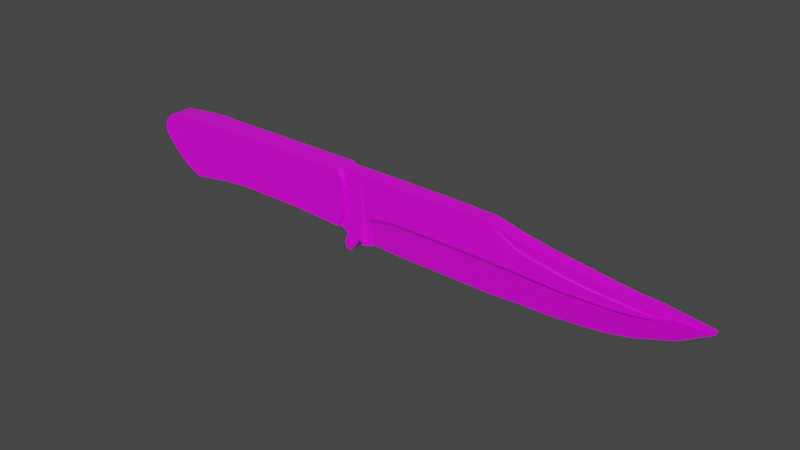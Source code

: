 # Source: throwing_knife.blend  (saved by Blender 2.83.18; exported with 4.5.12 LTS)
import bpy
from mathutils import Matrix  # noqa: F401  (used for matrix-valued properties, if any)

bpy.ops.wm.read_factory_settings(use_empty=True)
scene = bpy.context.scene
scene.name = 'Scene'

# ---- collections
col_collection = bpy.data.collections.new('Collection'); scene.collection.children.link(col_collection)

# ---- images (referenced by path relative to the original .blend; pixels are not part of the script)
import os
ASSET_DIR = os.environ.get("B2B_ASSET_DIR", "")  # directory of the original .blend (textures are referenced by path, not embedded)
HERE = os.path.dirname(os.path.abspath(__file__))  # packed textures are extracted next to this script under _unpacked/

def load_image(name, relpath, width, height, colorspace="sRGB"):
    """Load a texture the original file referenced (path relative to the .blend, or extracted next to this script)."""
    p = next((c for c in (os.path.join(HERE, relpath), os.path.join(ASSET_DIR, relpath)) if relpath and os.path.exists(c)), "")
    if p:
        img = bpy.data.images.load(p, check_existing=True)
        img.name = name
    else:  # same state as the original file: an image datablock whose file is absent (Cycles renders it pink)
        img = bpy.data.images.new(name, width, height)
        img.source = "FILE"
        img.filepath = "//" + (relpath or name)
    img.colorspace_settings.name = colorspace
    return img
img_material_base_color = load_image('Material Base Color', 'knife_texture.png', 1024, 1024, 'sRGB')

# ---- materials (node trees are filled in below, after node groups)
mat_material = bpy.data.materials.new('Material')
mat_material.alpha_threshold = 0.0
mat_material.use_transparent_shadow = False
mat_material.line_color = (0.0, 0.0, 0.0, 1.0)

# ---- material node trees
mat_material.use_nodes = True; mat_material.node_tree.nodes.clear()
_N = mat_material.node_tree.nodes; _L = mat_material.node_tree.links
n0 = _N.new('ShaderNodeOutputMaterial'); n0.name = 'Material Output'; n0.location = (300, 300)
n1 = _N.new('ShaderNodeBsdfPrincipled'); n1.name = 'Principled BSDF'; n1.location = (10, 300)
n1.distribution = 'GGX'
n1.subsurface_method = 'BURLEY'
n1.inputs[2].default_value = 0.4
n1.inputs[3].default_value = 1.45
n1.inputs[27].default_value = (0.0, 0.0, 0.0, 1.0)
n1.inputs[28].default_value = 1.0
n2 = _N.new('ShaderNodeTexImage'); n2.name = 'Image Texture'; n2.location = (-280, 275)
n2.image = img_material_base_color
_L.new(n1.outputs[0], n0.inputs[0])
_L.new(n2.outputs[0], n1.inputs[0])
n0.is_active_output = True

# ---- world
world_world = bpy.data.worlds.new('World'); scene.world = world_world
world_world.use_nodes = True; world_world.node_tree.nodes.clear()
_N = world_world.node_tree.nodes; _L = world_world.node_tree.links
n0 = _N.new('ShaderNodeOutputWorld'); n0.name = 'World Output'; n0.location = (300, 300)
n1 = _N.new('ShaderNodeBackground'); n1.name = 'Background'; n1.location = (10, 300)
n1.inputs[0].default_value = (0.05088, 0.05088, 0.05088, 1.0)
_L.new(n1.outputs[0], n0.inputs[0])
n0.is_active_output = True
world_world.color = (0.05088, 0.05088, 0.05088)
world_world.use_sun_shadow = False
world_world.sun_shadow_jitter_overblur = 0.0

# ---- meshes
me_cube_001 = bpy.data.meshes.new('Cube.001')
me_cube_001.from_pydata([(-0.08015, -0.09943, 0.2179), (-0.08015, -0.09943, -0.2179), (-0.08015, 0.3364, 0.2179), (-0.08015, 0.3364, -0.2179), (-0.08015, -0.1192, -0.4412), (-0.08015, 0.3364, -0.4412), (-0.08015, -0.15, -0.6435), (-0.08015, 0.3364, -0.6435), (-0.08015, -0.1676, -0.7643), (-0.08015, 0.3298, -0.7643), (-0.08015, -0.1676, -0.7841), (-0.08015, 0.3298, -0.7841), (-0.08015, -0.1148, -0.8874), (-0.08015, 0.3166, -0.8874), (-0.08015, -0.02689, -0.9973), (-0.08015, 0.3057, -0.9973), (-0.08015, 0.05223, -1.068), (-0.08015, 0.2947, -1.068), (-0.08015, 0.1226, -1.123), (-0.08015, 0.2331, -1.123), (-0.08015, 0.1581, -1.132), (-0.08015, 0.1976, -1.132), (-0.08015, -0.1013, 0.3498), (-0.08015, 0.3364, 0.3498), (-0.08015, -0.1068, 0.5091), (-0.08015, 0.3364, 0.5091), (-0.07968, -0.1251, 0.7839), (-0.07968, 0.3364, 0.7839), (-0.07968, -0.03039, 0.8266), (-0.07968, 0.2814, 0.8266), (-0.07968, 0.04296, 0.8434), (-0.07968, 0.2081, 0.8434), (0.0193, -0.1251, 0.7839), (0.0193, -0.09943, 0.2179), (0.0193, -0.09943, -0.2179), (0.0193, -0.1192, -0.4412), (0.0193, -0.15, -0.6435), (0.0193, -0.1676, -0.7643), (0.0193, -0.1676, -0.7841), (0.0193, -0.1148, -0.8874), (0.0193, -0.02689, -0.9973), (0.0193, 0.05223, -1.068), (0.0193, 0.1226, -1.123), (0.0193, -0.1013, 0.3498), (0.0193, -0.1068, 0.5091), (0.1166, -0.09943, 0.2179), (0.1166, -0.09943, -0.2179), (0.1166, 0.3364, 0.2179), (0.1166, 0.3364, -0.2179), (0.1166, -0.1192, -0.4412), (0.1166, 0.3364, -0.4412), (0.1166, -0.15, -0.6435), (0.1166, 0.3364, -0.6435), (0.1166, -0.1676, -0.7643), (0.1166, 0.3298, -0.7643), (0.1166, -0.1676, -0.7841), (0.1166, 0.3298, -0.7841), (0.1166, -0.1148, -0.8874), (0.1166, 0.3166, -0.8874), (0.1166, -0.02689, -0.9973), (0.1166, 0.3057, -0.9973), (0.1166, 0.05223, -1.068), (0.1166, 0.2947, -1.068), (0.1166, 0.1226, -1.123), (0.1166, 0.2331, -1.123), (0.1166, 0.1581, -1.132), (0.1166, 0.1976, -1.132), (0.1166, -0.1013, 0.3498), (0.1166, 0.3364, 0.3498), (0.1166, -0.1068, 0.5091), (0.1166, 0.3364, 0.5091), (0.1161, -0.1251, 0.7839), (0.1161, 0.3364, 0.7839), (0.1161, -0.03039, 0.8266), (0.1161, 0.2814, 0.8266), (0.1161, 0.04296, 0.8434), (0.1161, 0.2081, 0.8434), (0.01716, -0.1251, 0.7839), (0.01717, -0.09943, 0.2179), (0.01717, -0.09943, -0.2179), (0.01717, -0.1192, -0.4412), (0.01717, -0.15, -0.6435), (0.01717, -0.1676, -0.7643), (0.01717, -0.1676, -0.7841), (0.01717, -0.1148, -0.8874), (0.01717, -0.02689, -0.9973), (0.01717, 0.05223, -1.068), (0.01717, 0.1226, -1.123), (0.01717, -0.1013, 0.3498), (0.01717, -0.1068, 0.5091), (0.01823, 0.3364, 0.7839), (0.01823, 0.3364, -0.2179), (0.01823, 0.3364, 0.2179), (0.01823, 0.3364, -0.4412), (0.01823, 0.3364, -0.6435), (0.01823, 0.3298, -0.7643), (0.01823, 0.3298, -0.7841), (0.01823, 0.3166, -0.8874), (0.01823, 0.3057, -0.9973), (0.01823, 0.2947, -1.068), (0.01823, 0.2331, -1.123), (0.01823, 0.1976, -1.132), (0.01823, 0.1581, -1.132), (0.01823, 0.3364, 0.3498), (0.01823, 0.3364, 0.5091), (-0.07968, -0.1251, 0.7839), (-0.07968, 0.3364, 0.7839), (-0.04807, -0.1251, 0.7839), (-0.04807, 0.3364, 0.7839), (-0.04807, -0.1693, 0.8572), (-0.04807, -0.206, 0.9548), (-0.04807, 0.3364, 0.9548), (-0.04807, -0.1993, 0.9726), (-0.04807, 0.3364, 0.9726), (-0.04807, -0.203, 0.9881), (-0.04807, 0.3364, 0.9881), (-0.04807, -0.2258, 0.9933), (-0.04807, 0.3364, 0.9933), (0.00413, -0.2258, 1.123), (-0.04807, 0.3364, 1.123), (0.00413, -0.2373, 1.297), (-0.04807, 0.3364, 1.297), (0.00413, -0.2373, 1.675), (-0.04807, 0.3334, 1.675), (0.004131, -0.2434, 2.105), (-0.03973, 0.3273, 2.105), (0.004131, -0.2312, 2.342), (-0.03973, 0.2677, 2.342), (0.004131, -0.2312, 2.536), (-0.03973, 0.2326, 2.536), (0.004131, -0.222, 2.699), (-0.03973, 0.2067, 2.699), (0.004131, -0.2052, 2.881), (-0.03973, 0.1823, 2.881), (0.004131, -0.1869, 3.035), (-0.03973, 0.1578, 3.035), (0.004131, -0.1457, 3.226), (-0.03973, 0.1365, 3.226), (0.004131, -0.103, 3.349), (-0.03973, 0.1304, 3.349), (0.004131, -0.05107, 3.505), (-0.0242, 0.1197, 3.505), (0.004131, 0.08782, 3.742), (0.003537, 0.1075, 3.742), (-0.04807, -0.2242, 0.8366), (-0.04807, -0.2587, 0.9279), (-0.04807, -0.2604, 0.8293), (-0.04807, -0.2864, 0.9036), (-0.04807, -0.2871, 0.8349), (-0.04807, -0.3046, 0.8849), (-0.04807, -0.2994, 0.8425), (-0.04807, -0.3065, 0.8686), (-0.03046, -0.008915, 1.123), (-0.03046, 0.0156, 1.297), (-0.03046, 0.01425, 1.675), (-0.03046, 0.008148, 2.105), (-0.03046, 0.006756, 2.342), (-0.03046, -0.002358, 2.536), (-0.03046, -0.004434, 2.699), (-0.03046, 0.00161, 2.881), (-0.03046, 0.01063, 3.035), (-0.03046, 0.02849, 3.226), (-0.03046, 0.05182, 3.349), (-0.03046, 0.1026, 3.505), (0.00413, -0.2258, 1.067), (-0.04807, 0.3364, 1.067), (-0.03046, -0.02708, 1.067), (-0.03046, -0.2258, 1.039), (-0.04807, 0.3364, 1.039), (-0.03046, -0.07001, 1.039), (-0.04807, 0.02946, 1.123), (-0.04807, 0.05125, 1.297), (-0.04807, 0.04971, 1.675), (-0.04807, 0.04361, 2.105), (-0.04807, 0.03575, 2.342), (-0.04807, 0.02375, 2.536), (-0.04807, 0.01902, 2.699), (-0.04807, 0.02168, 2.881), (-0.04807, 0.02698, 3.035), (-0.04807, 0.04049, 3.226), (-0.0421, 0.06055, 3.349), (-0.03046, 0.1045, 3.505), (-0.04807, 0.01331, 1.067), (-0.04807, -0.02485, 1.039), (-0.04807, 0.02946, 1.123), (-0.04807, 0.05125, 1.297), (-0.04807, 0.04971, 1.675), (-0.04807, 0.04361, 2.105), (-0.04807, 0.03575, 2.342), (-0.04807, 0.02375, 2.536), (-0.04807, 0.01902, 2.699), (-0.04807, 0.02168, 2.881), (-0.04807, 0.02698, 3.035), (-0.04807, 0.04049, 3.226), (-0.0421, 0.06055, 3.349), (-0.03046, 0.1045, 3.505), (-0.04807, 0.01331, 1.067), (-0.04807, -0.02485, 1.039), (0.0193, -0.1251, 0.7839), (0.0193, -0.1693, 0.8572), (0.0193, -0.206, 0.9548), (0.0193, -0.1993, 0.9726), (0.0193, -0.203, 0.9881), (0.0193, -0.2258, 0.9933), (0.01873, -0.2258, 1.123), (0.01873, -0.2373, 1.297), (0.01873, -0.2373, 1.675), (0.01873, -0.2434, 2.105), (0.01873, -0.2312, 2.342), (0.01873, -0.2312, 2.536), (0.01873, -0.222, 2.699), (0.01873, -0.2052, 2.881), (0.01873, -0.1869, 3.035), (0.01873, -0.1457, 3.226), (0.01873, -0.103, 3.349), (0.01873, -0.05107, 3.505), (0.01917, 0.1197, 3.505), (0.01873, 0.08782, 3.742), (0.01873, 0.1075, 3.742), (0.0193, -0.2242, 0.8366), (0.01873, -0.2258, 1.067), (0.01873, -0.2258, 1.039), (0.01872, 0.3273, 2.105), (0.01872, 0.2677, 2.342), (0.01872, 0.2326, 2.536), (0.01872, 0.2067, 2.699), (0.01872, 0.1823, 2.881), (0.01872, 0.1578, 3.035), (0.01872, 0.1365, 3.226), (0.01872, 0.1304, 3.349), (-0.03973, 0.2115, 2.342), (-0.03973, 0.1696, 2.536), (-0.03973, 0.139, 2.699), (-0.03973, 0.1152, 2.881), (-0.03973, 0.1033, 3.035), (-0.03973, 0.09039, 3.226), (-0.03973, 0.08665, 3.349), (-0.0242, 0.1142, 3.505), (-0.04807, 0.192, 2.342), (-0.04807, 0.1534, 2.536), (-0.04807, 0.1257, 2.699), (-0.04807, 0.1048, 2.881), (-0.04807, 0.09486, 3.035), (-0.04807, 0.08485, 3.226), (-0.0421, 0.08375, 3.349), (-0.03046, 0.1131, 3.505), (0.1161, -0.1251, 0.7839), (0.1161, 0.3364, 0.7839), (0.08454, -0.1251, 0.7839), (0.08454, 0.3364, 0.7839), (0.08454, -0.1693, 0.8572), (0.08454, -0.206, 0.9548), (0.08454, 0.3364, 0.9548), (0.08454, -0.1993, 0.9726), (0.08454, 0.3364, 0.9726), (0.08454, -0.203, 0.9881), (0.08454, 0.3364, 0.9881), (0.08454, -0.2258, 0.9933), (0.08454, 0.3364, 0.9933), (0.03233, -0.2258, 1.123), (0.08454, 0.3364, 1.123), (0.03233, -0.2373, 1.297), (0.08454, 0.3364, 1.297), (0.03233, -0.2373, 1.675), (0.08454, 0.3334, 1.675), (0.03233, -0.2434, 2.105), (0.07619, 0.3273, 2.105), (0.03233, -0.2312, 2.342), (0.07619, 0.2677, 2.342), (0.03233, -0.2312, 2.536), (0.07619, 0.2326, 2.536), (0.03233, -0.222, 2.699), (0.07619, 0.2067, 2.699), (0.03233, -0.2052, 2.881), (0.07619, 0.1823, 2.881), (0.03233, -0.1869, 3.035), (0.07619, 0.1578, 3.035), (0.03233, -0.1457, 3.226), (0.07619, 0.1365, 3.226), (0.03233, -0.103, 3.349), (0.07619, 0.1304, 3.349), (0.03233, -0.05107, 3.505), (0.06066, 0.1197, 3.505), (0.03233, 0.08782, 3.742), (0.03292, 0.1075, 3.742), (0.08454, -0.2242, 0.8366), (0.08454, -0.2587, 0.9279), (0.08454, -0.2604, 0.8293), (0.08454, -0.2864, 0.9036), (0.08454, -0.2871, 0.8349), (0.08454, -0.3046, 0.8849), (0.08454, -0.2994, 0.8425), (0.08454, -0.3065, 0.8686), (0.06692, -0.008915, 1.123), (0.06692, 0.0156, 1.297), (0.06692, 0.01425, 1.675), (0.06692, 0.008148, 2.105), (0.06692, 0.006756, 2.342), (0.06692, -0.002358, 2.536), (0.06692, -0.004434, 2.699), (0.06692, 0.00161, 2.881), (0.06692, 0.01063, 3.035), (0.06692, 0.02849, 3.226), (0.06692, 0.05182, 3.349), (0.06692, 0.1026, 3.505), (0.03233, -0.2258, 1.067), (0.08454, 0.3364, 1.067), (0.06692, -0.02708, 1.067), (0.06692, -0.2258, 1.039), (0.08454, 0.3364, 1.039), (0.06692, -0.07001, 1.039), (0.08454, 0.02946, 1.123), (0.08454, 0.05125, 1.297), (0.08454, 0.04971, 1.675), (0.08454, 0.04361, 2.105), (0.08454, 0.03575, 2.342), (0.08454, 0.02375, 2.536), (0.08454, 0.01902, 2.699), (0.08454, 0.02168, 2.881), (0.08454, 0.02698, 3.035), (0.08454, 0.04049, 3.226), (0.07856, 0.06055, 3.349), (0.06692, 0.1045, 3.505), (0.08454, 0.01331, 1.067), (0.08454, -0.02485, 1.039), (0.08454, 0.02946, 1.123), (0.08454, 0.05125, 1.297), (0.08454, 0.04971, 1.675), (0.08454, 0.04361, 2.105), (0.08454, 0.03575, 2.342), (0.08454, 0.02375, 2.536), (0.08454, 0.01902, 2.699), (0.08454, 0.02168, 2.881), (0.08454, 0.02698, 3.035), (0.08454, 0.04049, 3.226), (0.07856, 0.06055, 3.349), (0.06692, 0.1045, 3.505), (0.08454, 0.01331, 1.067), (0.08454, -0.02485, 1.039), (0.01716, -0.1251, 0.7839), (0.01716, -0.1693, 0.8572), (0.01716, -0.206, 0.9548), (0.01716, -0.1993, 0.9726), (0.01716, -0.203, 0.9881), (0.01716, -0.2258, 0.9933), (0.01773, -0.2258, 1.123), (0.01773, -0.2373, 1.297), (0.01773, -0.2373, 1.675), (0.01773, -0.2434, 2.105), (0.01773, -0.2312, 2.342), (0.01773, -0.2312, 2.536), (0.01773, -0.222, 2.699), (0.01773, -0.2052, 2.881), (0.01773, -0.1869, 3.035), (0.01773, -0.1457, 3.226), (0.01773, -0.103, 3.349), (0.01773, -0.05107, 3.505), (0.0173, 0.1197, 3.505), (0.01773, 0.08782, 3.742), (0.01773, 0.1075, 3.742), (0.01716, -0.2242, 0.8366), (0.01773, -0.2258, 1.067), (0.01773, -0.2258, 1.039), (0.01823, 0.3364, 0.7839), (0.01823, 0.3364, 0.9548), (0.01823, 0.3364, 0.9726), (0.01823, 0.3364, 0.9881), (0.01823, 0.3364, 0.9933), (0.01823, 0.3364, 1.123), (0.01823, 0.3364, 1.297), (0.01823, 0.3334, 1.675), (0.01774, 0.3273, 2.105), (0.01774, 0.2677, 2.342), (0.01774, 0.2326, 2.536), (0.01774, 0.2067, 2.699), (0.01774, 0.1823, 2.881), (0.01774, 0.1578, 3.035), (0.01774, 0.1365, 3.226), (0.01774, 0.1304, 3.349), (0.01823, -0.2587, 0.9279), (0.01823, -0.2604, 0.8293), (0.01823, -0.2864, 0.9036), (0.01823, -0.2871, 0.8349), (0.01823, -0.3046, 0.8849), (0.01823, -0.2994, 0.8425), (0.01823, -0.3065, 0.8686), (0.01823, 0.3364, 1.067), (0.01823, 0.3364, 1.039), (0.07619, 0.2115, 2.342), (0.07619, 0.1696, 2.536), (0.07619, 0.139, 2.699), (0.07619, 0.1152, 2.881), (0.07619, 0.1033, 3.035), (0.07619, 0.09039, 3.226), (0.07619, 0.08665, 3.349), (0.06066, 0.1142, 3.505), (0.08454, 0.192, 2.342), (0.08454, 0.1534, 2.536), (0.08454, 0.1257, 2.699), (0.08454, 0.1048, 2.881), (0.08454, 0.09486, 3.035), (0.08454, 0.08485, 3.226), (0.07856, 0.08375, 3.349), (0.06692, 0.1131, 3.505)], [], [(92, 2, 23, 103), (1, 0, 2, 3), (34, 33, 0, 1), (34, 1, 4, 35), (1, 3, 5, 4), (6, 7, 9, 8), (4, 5, 7, 6), (35, 4, 6, 36), (37, 8, 10, 38), (36, 6, 8, 37), (10, 11, 13, 12), (8, 9, 11, 10), (12, 13, 15, 14), (38, 10, 12, 39), (40, 14, 16, 41), (39, 12, 14, 40), (16, 17, 19, 18), (14, 15, 17, 16), (41, 16, 18, 42), (101, 102, 20, 21), (42, 18, 20, 102), (18, 19, 21, 20), (103, 23, 25, 104), (2, 0, 22, 23), (23, 22, 24, 25), (25, 24, 26, 27), (25, 27, 90, 104), (44, 32, 26, 24), (22, 43, 44, 24), (0, 33, 43, 22), (17, 99, 100, 19), (19, 100, 101, 21), (15, 98, 99, 17), (13, 97, 98, 15), (11, 96, 97, 13), (9, 95, 96, 11), (7, 94, 95, 9), (5, 93, 94, 7), (3, 91, 93, 5), (3, 2, 92, 91), (28, 30, 31, 29, 27, 26), (92, 103, 68, 47), (46, 48, 47, 45), (79, 46, 45, 78), (79, 80, 49, 46), (46, 49, 50, 48), (51, 53, 54, 52), (49, 51, 52, 50), (80, 81, 51, 49), (82, 83, 55, 53), (81, 82, 53, 51), (55, 57, 58, 56), (53, 55, 56, 54), (57, 59, 60, 58), (83, 84, 57, 55), (85, 86, 61, 59), (84, 85, 59, 57), (61, 63, 64, 62), (59, 61, 62, 60), (86, 87, 63, 61), (101, 66, 65, 102), (87, 102, 65, 63), (63, 65, 66, 64), (103, 104, 70, 68), (47, 68, 67, 45), (68, 70, 69, 67), (70, 72, 71, 69), (70, 104, 90, 72), (89, 69, 71, 77), (67, 69, 89, 88), (45, 67, 88, 78), (62, 64, 100, 99), (64, 66, 101, 100), (60, 62, 99, 98), (58, 60, 98, 97), (56, 58, 97, 96), (54, 56, 96, 95), (52, 54, 95, 94), (50, 52, 94, 93), (48, 50, 93, 91), (48, 91, 92, 47), (73, 71, 72, 74, 76, 75), (26, 71, 73, 28), (30, 28, 73, 75), (31, 30, 75, 76), (31, 76, 74, 29), (29, 74, 72, 27), (110, 112, 113, 111), (112, 114, 115, 113), (114, 116, 117, 115), (196, 184, 119, 165), (184, 185, 121, 119), (185, 186, 123, 121), (230, 231, 129, 127), (231, 232, 131, 129), (232, 233, 133, 131), (233, 234, 135, 133), (234, 235, 137, 135), (235, 236, 139, 137), (236, 237, 141, 139), (216, 141, 143, 218), (145, 144, 146, 147), (200, 110, 145, 379), (110, 109, 144, 145), (147, 146, 148, 149), (379, 145, 147, 381), (381, 147, 149, 383), (383, 149, 151, 385), (149, 148, 150, 151), (140, 142, 143, 141, 237, 245, 195, 181, 163), (138, 140, 163, 162), (136, 138, 162, 161), (134, 136, 161, 160), (132, 134, 160, 159), (130, 132, 159, 158), (128, 130, 158, 157), (126, 128, 157, 156), (124, 126, 156, 155), (122, 124, 155, 154), (120, 122, 154, 153), (118, 120, 153, 152), (164, 118, 152, 166), (167, 164, 166, 169), (186, 187, 125, 123), (116, 167, 169, 183, 197, 168, 117), (215, 217, 142, 140), (169, 166, 182, 183), (162, 163, 181, 180), (161, 162, 180, 179), (160, 161, 179, 178), (159, 160, 178, 177), (158, 159, 177, 176), (157, 158, 176, 175), (156, 157, 175, 174), (155, 156, 174, 173), (154, 155, 173, 172), (153, 154, 172, 171), (152, 153, 171, 170), (166, 152, 170, 182), (183, 182, 196, 197), (180, 181, 195, 194), (179, 180, 194, 193), (178, 179, 193, 192), (177, 178, 192, 191), (176, 177, 191, 190), (175, 176, 190, 189), (174, 175, 189, 188), (173, 174, 188, 187), (172, 173, 187, 186), (171, 172, 186, 185), (170, 171, 185, 184), (182, 170, 184, 196), (117, 168, 387, 367), (116, 203, 221, 167), (167, 221, 220, 164), (168, 165, 386, 387), (148, 382, 384, 150), (150, 384, 385, 151), (146, 380, 382, 148), (144, 219, 380, 146), (109, 199, 219, 144), (142, 217, 218, 143), (139, 141, 216, 229), (138, 214, 215, 140), (136, 213, 214, 138), (137, 139, 229, 228), (135, 137, 228, 227), (134, 212, 213, 136), (133, 135, 227, 226), (132, 211, 212, 134), (130, 210, 211, 132), (131, 133, 226, 225), (129, 131, 225, 224), (128, 209, 210, 130), (126, 208, 209, 128), (127, 129, 224, 223), (124, 207, 208, 126), (125, 127, 223, 222), (123, 125, 222, 370), (122, 206, 207, 124), (120, 205, 206, 122), (121, 123, 370, 369), (119, 121, 369, 368), (118, 204, 205, 120), (165, 119, 368, 386), (164, 220, 204, 118), (114, 202, 203, 116), (115, 117, 367, 366), (113, 115, 366, 365), (112, 201, 202, 114), (111, 113, 365, 364), (110, 200, 201, 112), (107, 198, 199, 109), (244, 245, 237, 236), (243, 244, 236, 235), (242, 243, 235, 234), (241, 242, 234, 233), (240, 241, 233, 232), (239, 240, 232, 231), (238, 239, 231, 230), (197, 196, 165, 168), (187, 188, 238, 230, 127, 125), (188, 189, 239, 238), (189, 190, 240, 239), (190, 191, 241, 240), (191, 192, 242, 241), (192, 193, 243, 242), (193, 194, 244, 243), (194, 195, 245, 244), (125, 230, 238), (251, 252, 254, 253), (253, 254, 256, 255), (255, 256, 258, 257), (337, 306, 260, 325), (325, 260, 262, 326), (326, 262, 264, 327), (388, 268, 270, 389), (389, 270, 272, 390), (390, 272, 274, 391), (391, 274, 276, 392), (392, 276, 278, 393), (393, 278, 280, 394), (394, 280, 282, 395), (357, 359, 284, 282), (286, 288, 287, 285), (341, 379, 286, 251), (251, 286, 285, 250), (288, 290, 289, 287), (379, 381, 288, 286), (381, 383, 290, 288), (383, 385, 292, 290), (290, 292, 291, 289), (281, 304, 322, 336, 403, 395, 282, 284, 283), (279, 303, 304, 281), (277, 302, 303, 279), (275, 301, 302, 277), (273, 300, 301, 275), (271, 299, 300, 273), (269, 298, 299, 271), (267, 297, 298, 269), (265, 296, 297, 267), (263, 295, 296, 265), (261, 294, 295, 263), (259, 293, 294, 261), (305, 307, 293, 259), (308, 310, 307, 305), (327, 264, 266, 328), (257, 258, 309, 338, 324, 310, 308), (356, 281, 283, 358), (310, 324, 323, 307), (303, 321, 322, 304), (302, 320, 321, 303), (301, 319, 320, 302), (300, 318, 319, 301), (299, 317, 318, 300), (298, 316, 317, 299), (297, 315, 316, 298), (296, 314, 315, 297), (295, 313, 314, 296), (294, 312, 313, 295), (293, 311, 312, 294), (307, 323, 311, 293), (324, 338, 337, 323), (321, 335, 336, 322), (320, 334, 335, 321), (319, 333, 334, 320), (318, 332, 333, 319), (317, 331, 332, 318), (316, 330, 331, 317), (315, 329, 330, 316), (314, 328, 329, 315), (313, 327, 328, 314), (312, 326, 327, 313), (311, 325, 326, 312), (323, 337, 325, 311), (258, 367, 387, 309), (257, 308, 362, 344), (308, 305, 361, 362), (309, 387, 386, 306), (289, 291, 384, 382), (291, 292, 385, 384), (287, 289, 382, 380), (285, 287, 380, 360), (250, 285, 360, 340), (283, 284, 359, 358), (280, 378, 357, 282), (279, 281, 356, 355), (277, 279, 355, 354), (278, 377, 378, 280), (276, 376, 377, 278), (275, 277, 354, 353), (274, 375, 376, 276), (273, 275, 353, 352), (271, 273, 352, 351), (272, 374, 375, 274), (270, 373, 374, 272), (269, 271, 351, 350), (267, 269, 350, 349), (268, 372, 373, 270), (265, 267, 349, 348), (266, 371, 372, 268), (264, 370, 371, 266), (263, 265, 348, 347), (261, 263, 347, 346), (262, 369, 370, 264), (260, 368, 369, 262), (259, 261, 346, 345), (306, 386, 368, 260), (305, 259, 345, 361), (255, 257, 344, 343), (256, 366, 367, 258), (254, 365, 366, 256), (253, 255, 343, 342), (252, 364, 365, 254), (251, 253, 342, 341), (248, 250, 340, 339), (402, 394, 395, 403), (401, 393, 394, 402), (400, 392, 393, 401), (399, 391, 392, 400), (398, 390, 391, 399), (397, 389, 390, 398), (396, 388, 389, 397), (338, 309, 306, 337), (328, 266, 268, 388, 396, 329), (329, 396, 397, 330), (330, 397, 398, 331), (331, 398, 399, 332), (332, 399, 400, 333), (333, 400, 401, 334), (334, 401, 402, 335), (335, 402, 403, 336), (266, 396, 388), (252, 249, 363, 364), (363, 108, 111, 364), (109, 110, 111, 108, 107), (249, 252, 251, 250, 248), (106, 108, 247), (247, 108, 249), (105, 246, 107), (339, 248, 246)])
_uv = me_cube_001.uv_layers.new(name='UVMap')
_uv.uv.foreach_set('vector', [0.05356, 0.139, 9.281e-05, 0.139, 9.281e-05, 0.1066, 0.05356, 0.1066, 0.217, 0.2625, 0.2199, 0.1556, 0.113, 0.1526, 0.1101, 0.2595, 0.05414, 0.7539, 0.05414, 0.8609, 9.289e-05, 0.8609, 9.292e-05, 0.7539, 0.05414, 0.7539, 9.292e-05, 0.7539, 9.292e-05, 0.6989, 0.05414, 0.6989, 0.217, 0.2625, 0.1101, 0.2595, 0.1086, 0.3143, 0.2203, 0.3174, 0.2265, 0.3672, 0.1072, 0.3639, 0.108, 0.3936, 0.23, 0.397, 0.2203, 0.3174, 0.1086, 0.3143, 0.1072, 0.3639, 0.2265, 0.3672, 0.05414, 0.6989, 9.292e-05, 0.6989, 9.29e-05, 0.6487, 0.05414, 0.6487, 0.05414, 0.6187, 9.289e-05, 0.6187, 9.289e-05, 0.6139, 0.05414, 0.6139, 0.05414, 0.6487, 9.29e-05, 0.6487, 9.289e-05, 0.6187, 0.05414, 0.6187, 0.2299, 0.4018, 0.1079, 0.3985, 0.1104, 0.4239, 0.2163, 0.4268, 0.23, 0.397, 0.108, 0.3936, 0.1079, 0.3985, 0.2299, 0.4018, 0.2163, 0.4268, 0.1104, 0.4239, 0.1124, 0.4509, 0.194, 0.4532, 0.05414, 0.6139, 9.289e-05, 0.6139, 9.288e-05, 0.5854, 0.05414, 0.5854, 0.05414, 0.5509, 9.287e-05, 0.5509, 9.286e-05, 0.5249, 0.05414, 0.5249, 0.05414, 0.5854, 9.288e-05, 0.5854, 9.287e-05, 0.5509, 0.05414, 0.5509, 0.1741, 0.4699, 0.1146, 0.4682, 0.1293, 0.4821, 0.1564, 0.4829, 0.194, 0.4532, 0.1124, 0.4509, 0.1146, 0.4682, 0.1741, 0.4699, 0.05414, 0.5249, 9.286e-05, 0.5249, 9.286e-05, 0.503, 0.05414, 0.503, 0.05356, 0.4843, 0.05356, 0.494, 9.286e-05, 0.494, 9.285e-05, 0.4843, 0.05414, 0.503, 9.286e-05, 0.503, 9.286e-05, 0.494, 0.05356, 0.494, 0.1564, 0.4829, 0.1293, 0.4821, 0.138, 0.4848, 0.1477, 0.4851, 0.05356, 0.1066, 9.281e-05, 0.1066, 9.281e-05, 0.06751, 0.05356, 0.06751, 0.113, 0.1526, 0.2199, 0.1556, 0.2213, 0.1232, 0.1139, 0.1203, 0.1139, 0.1203, 0.2213, 0.1232, 0.2237, 0.0842, 0.115, 0.08122, 0.115, 0.08122, 0.2237, 0.0842, 0.23, 0.01694, 0.1168, 0.01383, 9.281e-05, 0.06751, 0.000345, 9.287e-05, 0.05356, 9.281e-05, 0.05356, 0.06751, 0.05414, 0.9323, 0.05415, 0.9999, 0.0003451, 0.9999, 9.287e-05, 0.9323, 9.288e-05, 0.8932, 0.05414, 0.8932, 0.05414, 0.9323, 9.287e-05, 0.9323, 9.289e-05, 0.8609, 0.05414, 0.8609, 0.05414, 0.8932, 9.288e-05, 0.8932, 9.285e-05, 0.455, 0.05356, 0.455, 0.05356, 0.4752, 9.285e-05, 0.4752, 9.285e-05, 0.4752, 0.05356, 0.4752, 0.05356, 0.4843, 9.285e-05, 0.4843, 9.284e-05, 0.4375, 0.05356, 0.4375, 0.05356, 0.455, 9.285e-05, 0.455, 9.283e-05, 0.4104, 0.05356, 0.4104, 0.05356, 0.4375, 9.284e-05, 0.4375, 9.282e-05, 0.3849, 0.05356, 0.3849, 0.05356, 0.4104, 9.283e-05, 0.4104, 9.282e-05, 0.38, 0.05356, 0.38, 0.05356, 0.3849, 9.282e-05, 0.3849, 9.282e-05, 0.3503, 0.05356, 0.3503, 0.05356, 0.38, 9.282e-05, 0.38, 9.282e-05, 0.3007, 0.05356, 0.3007, 0.05356, 0.3503, 9.282e-05, 0.3503, 9.282e-05, 0.2459, 0.05356, 0.2459, 0.05356, 0.3007, 9.282e-05, 0.3007, 9.282e-05, 0.2459, 9.281e-05, 0.139, 0.05356, 0.139, 0.05356, 0.2459, 0.2071, 0.005816, 0.1892, 0.001204, 0.1487, 9.281e-05, 0.1306, 0.003717, 0.1168, 0.01383, 0.23, 0.01694, 0.05356, 0.139, 0.05356, 0.1066, 0.107, 0.1066, 0.107, 0.139, 0.34, 0.2625, 0.2331, 0.2595, 0.236, 0.1526, 0.3429, 0.1556, 0.05299, 0.7539, 0.107, 0.7539, 0.107, 0.8609, 0.05299, 0.8609, 0.05299, 0.7539, 0.05299, 0.6989, 0.107, 0.6989, 0.107, 0.7539, 0.34, 0.2625, 0.3433, 0.3174, 0.2316, 0.3143, 0.2331, 0.2595, 0.3495, 0.3672, 0.353, 0.397, 0.231, 0.3936, 0.2302, 0.3639, 0.3433, 0.3174, 0.3495, 0.3672, 0.2302, 0.3639, 0.2316, 0.3143, 0.05299, 0.6989, 0.05299, 0.6487, 0.107, 0.6487, 0.107, 0.6989, 0.05299, 0.6187, 0.05299, 0.6139, 0.107, 0.6139, 0.107, 0.6187, 0.05299, 0.6487, 0.05299, 0.6187, 0.107, 0.6187, 0.107, 0.6487, 0.3529, 0.4018, 0.3392, 0.4268, 0.2334, 0.4239, 0.2309, 0.3985, 0.353, 0.397, 0.3529, 0.4018, 0.2309, 0.3985, 0.231, 0.3936, 0.3392, 0.4268, 0.3169, 0.4532, 0.2354, 0.4509, 0.2334, 0.4239, 0.05299, 0.6139, 0.05299, 0.5854, 0.107, 0.5854, 0.107, 0.6139, 0.05299, 0.5509, 0.05299, 0.5249, 0.107, 0.5249, 0.107, 0.5509, 0.05299, 0.5854, 0.05299, 0.5509, 0.107, 0.5509, 0.107, 0.5854, 0.2971, 0.4699, 0.2794, 0.4829, 0.2523, 0.4821, 0.2376, 0.4682, 0.3169, 0.4532, 0.2971, 0.4699, 0.2376, 0.4682, 0.2354, 0.4509, 0.05299, 0.5249, 0.05299, 0.503, 0.107, 0.503, 0.107, 0.5249, 0.05356, 0.4843, 0.107, 0.4843, 0.107, 0.494, 0.05356, 0.494, 0.05299, 0.503, 0.05356, 0.494, 0.107, 0.494, 0.107, 0.503, 0.2794, 0.4829, 0.2706, 0.4851, 0.261, 0.4848, 0.2523, 0.4821, 0.05356, 0.1066, 0.05356, 0.06751, 0.107, 0.06751, 0.107, 0.1066, 0.236, 0.1526, 0.2369, 0.1203, 0.3442, 0.1232, 0.3429, 0.1556, 0.2369, 0.1203, 0.238, 0.08122, 0.3467, 0.0842, 0.3442, 0.1232, 0.238, 0.08122, 0.2398, 0.01383, 0.353, 0.01694, 0.3467, 0.0842, 0.107, 0.06751, 0.05356, 0.06751, 0.05356, 9.281e-05, 0.1068, 9.281e-05, 0.05299, 0.9323, 0.107, 0.9323, 0.1068, 0.9999, 0.05298, 0.9999, 0.107, 0.8932, 0.107, 0.9323, 0.05299, 0.9323, 0.05299, 0.8932, 0.107, 0.8609, 0.107, 0.8932, 0.05299, 0.8932, 0.05299, 0.8609, 0.107, 0.455, 0.107, 0.4752, 0.05356, 0.4752, 0.05356, 0.455, 0.107, 0.4752, 0.107, 0.4843, 0.05356, 0.4843, 0.05356, 0.4752, 0.107, 0.4375, 0.107, 0.455, 0.05356, 0.455, 0.05356, 0.4375, 0.107, 0.4104, 0.107, 0.4375, 0.05356, 0.4375, 0.05356, 0.4104, 0.107, 0.3849, 0.107, 0.4104, 0.05356, 0.4104, 0.05356, 0.3849, 0.107, 0.38, 0.107, 0.3849, 0.05356, 0.3849, 0.05356, 0.38, 0.107, 0.3503, 0.107, 0.38, 0.05356, 0.38, 0.05356, 0.3503, 0.107, 0.3007, 0.107, 0.3503, 0.05356, 0.3503, 0.05356, 0.3007, 0.107, 0.2459, 0.107, 0.3007, 0.05356, 0.3007, 0.05356, 0.2459, 0.107, 0.2459, 0.05356, 0.2459, 0.05356, 0.139, 0.107, 0.139, 0.3301, 0.005816, 0.353, 0.01694, 0.2398, 0.01383, 0.2536, 0.003717, 0.2717, 9.281e-05, 0.3122, 0.001204, 0.4596, 9.281e-05, 0.3532, 9.284e-05, 0.3532, 0.02558, 0.4596, 0.02558, 0.4596, 0.04404, 0.4596, 0.02558, 0.3532, 0.02558, 0.3532, 0.04404, 0.4596, 0.08456, 0.4596, 0.04404, 0.3532, 0.04404, 0.3532, 0.08456, 0.4596, 0.08456, 0.3532, 0.08456, 0.3532, 0.103, 0.4596, 0.103, 0.4596, 0.103, 0.3532, 0.103, 0.3532, 0.1201, 0.4596, 0.1201, 0.8246, 0.4535, 0.8254, 0.4508, 0.9053, 0.4449, 0.9055, 0.4475, 0.8254, 0.4508, 0.8247, 0.4485, 0.9051, 0.4425, 0.9053, 0.4449, 0.8247, 0.4485, 0.8183, 0.4476, 0.905, 0.4411, 0.9051, 0.4425, 0.8533, 0.432, 0.8567, 0.4228, 0.9046, 0.4237, 0.9047, 0.4322, 0.8567, 0.4228, 0.8613, 0.3973, 0.9033, 0.3978, 0.9046, 0.4237, 0.8613, 0.3973, 0.8648, 0.346, 0.9033, 0.3481, 0.9033, 0.3978, 0.8956, 0.2569, 0.8922, 0.2282, 0.9015, 0.2291, 0.9036, 0.2578, 0.8922, 0.2282, 0.8898, 0.2035, 0.8999, 0.2043, 0.9015, 0.2291, 0.8898, 0.2035, 0.8882, 0.1763, 0.8982, 0.1769, 0.8999, 0.2043, 0.8882, 0.1763, 0.8877, 0.153, 0.8958, 0.1534, 0.8982, 0.1769, 0.8877, 0.153, 0.8869, 0.1252, 0.8938, 0.125, 0.8958, 0.1534, 0.8869, 0.1252, 0.8852, 0.1059, 0.8916, 0.1057, 0.8938, 0.125, 0.8852, 0.1059, 0.8878, 0.08216, 0.8886, 0.08209, 0.8916, 0.1057, 0.6834, 0.4007, 0.6978, 0.4007, 0.6888, 0.4361, 0.6834, 0.4358, 0.817, 0.4581, 0.8232, 0.4714, 0.8179, 0.4729, 0.8132, 0.4621, 0.6845, 0.8855, 0.7115, 0.8856, 0.7115, 0.8964, 0.6841, 0.8964, 0.8246, 0.4535, 0.8311, 0.4677, 0.8232, 0.4714, 0.817, 0.4581, 0.8132, 0.4621, 0.8179, 0.4729, 0.8138, 0.4723, 0.8107, 0.4651, 0.6841, 0.8964, 0.7115, 0.8964, 0.7115, 0.9033, 0.6841, 0.9033, 0.6841, 0.9033, 0.7115, 0.9033, 0.7115, 0.9081, 0.6842, 0.9081, 0.6842, 0.9081, 0.7115, 0.9081, 0.7115, 0.9112, 0.6842, 0.9112, 0.8107, 0.4651, 0.8138, 0.4723, 0.8119, 0.4713, 0.8106, 0.4675, 0.858, 0.08131, 0.8791, 0.04142, 0.8821, 0.04117, 0.8886, 0.08209, 0.8878, 0.08216, 0.8862, 0.08394, 0.885, 0.08389, 0.8849, 0.08386, 0.8845, 0.08378, 0.8499, 0.1041, 0.858, 0.08131, 0.8845, 0.08378, 0.876, 0.1053, 0.843, 0.1226, 0.8499, 0.1041, 0.876, 0.1053, 0.8712, 0.1243, 0.8362, 0.1506, 0.843, 0.1226, 0.8712, 0.1243, 0.8679, 0.1518, 0.8327, 0.1736, 0.8362, 0.1506, 0.8679, 0.1518, 0.8655, 0.1752, 0.8292, 0.2004, 0.8327, 0.1736, 0.8655, 0.1752, 0.8634, 0.2018, 0.8269, 0.2246, 0.8292, 0.2004, 0.8634, 0.2018, 0.8623, 0.2264, 0.8259, 0.2529, 0.8269, 0.2246, 0.8623, 0.2264, 0.8617, 0.2547, 0.8233, 0.2867, 0.8259, 0.2529, 0.8617, 0.2547, 0.8599, 0.289, 0.8209, 0.3431, 0.8233, 0.2867, 0.8599, 0.289, 0.8568, 0.3455, 0.8158, 0.3942, 0.8209, 0.3431, 0.8568, 0.3455, 0.8533, 0.3967, 0.8149, 0.4195, 0.8158, 0.3942, 0.8533, 0.3967, 0.8481, 0.4222, 0.8142, 0.4278, 0.8149, 0.4195, 0.8481, 0.4222, 0.8451, 0.4308, 0.8167, 0.4392, 0.8142, 0.4278, 0.8451, 0.4308, 0.8391, 0.435, 0.8648, 0.346, 0.8679, 0.2896, 0.9074, 0.2923, 0.9033, 0.3481, 0.8183, 0.4476, 0.8167, 0.4392, 0.8391, 0.435, 0.8491, 0.438, 0.8499, 0.437, 0.9048, 0.4363, 0.905, 0.4411, 0.6835, 0.4794, 0.6834, 0.4395, 0.6885, 0.4394, 0.6885, 0.4794, 0.8391, 0.435, 0.8451, 0.4308, 0.8531, 0.4319, 0.8491, 0.438, 0.876, 0.1053, 0.8845, 0.08378, 0.8849, 0.08386, 0.8798, 0.1061, 0.8712, 0.1243, 0.876, 0.1053, 0.8798, 0.1061, 0.8771, 0.1253, 0.8679, 0.1518, 0.8712, 0.1243, 0.8771, 0.1253, 0.8741, 0.1522, 0.8655, 0.1752, 0.8679, 0.1518, 0.8741, 0.1522, 0.8721, 0.1757, 0.8634, 0.2018, 0.8655, 0.1752, 0.8721, 0.1757, 0.8702, 0.2022, 0.8623, 0.2264, 0.8634, 0.2018, 0.8702, 0.2022, 0.8692, 0.2267, 0.8617, 0.2547, 0.8623, 0.2264, 0.8692, 0.2267, 0.8687, 0.2551, 0.8599, 0.289, 0.8617, 0.2547, 0.8687, 0.2551, 0.8672, 0.2896, 0.8568, 0.3455, 0.8599, 0.289, 0.8672, 0.2896, 0.8639, 0.346, 0.8533, 0.3967, 0.8568, 0.3455, 0.8639, 0.346, 0.8608, 0.3972, 0.8481, 0.4222, 0.8533, 0.3967, 0.8608, 0.3972, 0.8566, 0.4228, 0.8451, 0.4308, 0.8481, 0.4222, 0.8566, 0.4228, 0.8531, 0.4319, 0.8491, 0.438, 0.8531, 0.4319, 0.8533, 0.432, 0.8499, 0.437, 0.8798, 0.1061, 0.8849, 0.08386, 0.885, 0.08389, 0.8801, 0.1061, 0.8771, 0.1253, 0.8798, 0.1061, 0.8801, 0.1061, 0.8775, 0.1254, 0.8741, 0.1522, 0.8771, 0.1253, 0.8775, 0.1254, 0.8745, 0.1522, 0.8721, 0.1757, 0.8741, 0.1522, 0.8745, 0.1522, 0.8725, 0.1758, 0.8702, 0.2022, 0.8721, 0.1757, 0.8725, 0.1758, 0.8706, 0.2022, 0.8692, 0.2267, 0.8702, 0.2022, 0.8706, 0.2022, 0.8697, 0.2267, 0.8687, 0.2551, 0.8692, 0.2267, 0.8697, 0.2267, 0.8692, 0.2551, 0.8672, 0.2896, 0.8687, 0.2551, 0.8692, 0.2551, 0.8679, 0.2896, 0.8639, 0.346, 0.8672, 0.2896, 0.8679, 0.2896, 0.8648, 0.346, 0.8608, 0.3972, 0.8639, 0.346, 0.8648, 0.346, 0.8613, 0.3973, 0.8566, 0.4228, 0.8608, 0.3972, 0.8613, 0.3973, 0.8567, 0.4228, 0.8531, 0.4319, 0.8566, 0.4228, 0.8567, 0.4228, 0.8533, 0.432, 0.6995, 0.06547, 0.6995, 0.07079, 0.6825, 0.07083, 0.6824, 0.0655, 0.7115, 0.875, 0.6845, 0.8751, 0.6842, 0.8668, 0.7043, 0.8665, 0.7043, 0.8665, 0.6842, 0.8668, 0.6842, 0.8617, 0.6901, 0.8616, 0.6995, 0.07079, 0.6995, 0.07403, 0.6825, 0.07406, 0.6825, 0.07083, 0.7115, 0.9189, 0.6842, 0.9189, 0.6842, 0.9162, 0.7115, 0.9162, 0.7115, 0.9162, 0.6842, 0.9162, 0.6842, 0.9112, 0.7115, 0.9112, 0.7115, 0.9239, 0.6842, 0.924, 0.6842, 0.9189, 0.7115, 0.9189, 0.7115, 0.9308, 0.6838, 0.9308, 0.6842, 0.924, 0.7115, 0.9239, 0.7115, 0.9417, 0.6838, 0.9417, 0.6838, 0.9308, 0.7115, 0.9308, 0.6885, 0.4394, 0.6834, 0.4395, 0.6834, 0.4358, 0.6888, 0.4361, 0.7029, 0.3773, 0.6978, 0.4007, 0.6834, 0.4007, 0.6832, 0.3777, 0.6892, 0.5074, 0.6835, 0.5075, 0.6835, 0.4794, 0.6885, 0.4794, 0.6891, 0.5315, 0.6835, 0.5316, 0.6835, 0.5075, 0.6892, 0.5074, 0.7028, 0.3578, 0.7029, 0.3773, 0.6832, 0.3777, 0.6832, 0.3574, 0.7023, 0.3302, 0.7028, 0.3578, 0.6832, 0.3574, 0.6832, 0.3306, 0.689, 0.5632, 0.6836, 0.5632, 0.6835, 0.5316, 0.6891, 0.5315, 0.7023, 0.3068, 0.7023, 0.3302, 0.6832, 0.3306, 0.6831, 0.3066, 0.6892, 0.5904, 0.6837, 0.5904, 0.6836, 0.5632, 0.689, 0.5632, 0.6892, 0.6207, 0.6837, 0.6207, 0.6837, 0.5904, 0.6892, 0.5904, 0.702, 0.2801, 0.7023, 0.3068, 0.6831, 0.3066, 0.683, 0.2804, 0.7017, 0.2555, 0.702, 0.2801, 0.683, 0.2804, 0.683, 0.2556, 0.6893, 0.6489, 0.6838, 0.6489, 0.6837, 0.6207, 0.6892, 0.6207, 0.689, 0.6806, 0.6839, 0.6805, 0.6838, 0.6489, 0.6893, 0.6489, 0.7008, 0.2273, 0.7017, 0.2555, 0.683, 0.2556, 0.683, 0.2277, 0.6886, 0.7169, 0.6842, 0.7169, 0.6839, 0.6805, 0.689, 0.6806, 0.6992, 0.1944, 0.7008, 0.2273, 0.683, 0.2277, 0.683, 0.1946, 0.6997, 0.1446, 0.6992, 0.1944, 0.683, 0.1946, 0.6826, 0.1449, 0.6885, 0.7719, 0.6843, 0.7719, 0.6842, 0.7169, 0.6886, 0.7169, 0.6889, 0.8223, 0.6842, 0.8223, 0.6843, 0.7719, 0.6885, 0.7719, 0.6996, 0.1007, 0.6997, 0.1446, 0.6826, 0.1449, 0.6825, 0.1008, 0.6995, 0.08052, 0.6996, 0.1007, 0.6825, 0.1008, 0.6825, 0.08056, 0.6898, 0.8513, 0.6842, 0.8514, 0.6842, 0.8223, 0.6889, 0.8223, 0.6995, 0.07403, 0.6995, 0.08052, 0.6825, 0.08056, 0.6825, 0.07406, 0.6901, 0.8616, 0.6842, 0.8617, 0.6842, 0.8514, 0.6898, 0.8513, 0.7115, 0.8792, 0.6845, 0.8792, 0.6845, 0.8751, 0.7115, 0.875, 0.6995, 0.06487, 0.6995, 0.06547, 0.6824, 0.0655, 0.6824, 0.0649, 0.6995, 0.06307, 0.6995, 0.06487, 0.6824, 0.0649, 0.6824, 0.06311, 0.7115, 0.8821, 0.6845, 0.8821, 0.6845, 0.8792, 0.7115, 0.8792, 0.6995, 0.06101, 0.6995, 0.06307, 0.6824, 0.06311, 0.6824, 0.06104, 0.7115, 0.8856, 0.6845, 0.8855, 0.6845, 0.8821, 0.7115, 0.8821, 0.7115, 0.9576, 0.6838, 0.9576, 0.6838, 0.9417, 0.7115, 0.9417, 0.8841, 0.106, 0.8862, 0.08394, 0.8878, 0.08216, 0.8852, 0.1059, 0.884, 0.1254, 0.8841, 0.106, 0.8852, 0.1059, 0.8869, 0.1252, 0.8847, 0.153, 0.884, 0.1254, 0.8869, 0.1252, 0.8877, 0.153, 0.885, 0.1763, 0.8847, 0.153, 0.8877, 0.153, 0.8882, 0.1763, 0.8864, 0.2035, 0.885, 0.1763, 0.8882, 0.1763, 0.8898, 0.2035, 0.8886, 0.2281, 0.8864, 0.2035, 0.8898, 0.2035, 0.8922, 0.2282, 0.8917, 0.2568, 0.8886, 0.2281, 0.8922, 0.2282, 0.8956, 0.2569, 0.8499, 0.437, 0.8533, 0.432, 0.9047, 0.4322, 0.9048, 0.4363, 0.8679, 0.2896, 0.8692, 0.2551, 0.8917, 0.2568, 0.8956, 0.2569, 0.9036, 0.2578, 0.9074, 0.2923, 0.8692, 0.2551, 0.8697, 0.2267, 0.8886, 0.2281, 0.8917, 0.2568, 0.8697, 0.2267, 0.8706, 0.2022, 0.8864, 0.2035, 0.8886, 0.2281, 0.8706, 0.2022, 0.8725, 0.1758, 0.885, 0.1763, 0.8864, 0.2035, 0.8725, 0.1758, 0.8745, 0.1522, 0.8847, 0.153, 0.885, 0.1763, 0.8745, 0.1522, 0.8775, 0.1254, 0.884, 0.1254, 0.8847, 0.153, 0.8775, 0.1254, 0.8801, 0.1061, 0.8841, 0.106, 0.884, 0.1254, 0.8801, 0.1061, 0.885, 0.08389, 0.8862, 0.08394, 0.8841, 0.106, 0.6293, 0.0411, 0.6293, 0.0411, 0.6293, 0.0411, 0.7255, 0.4509, 0.8077, 0.4422, 0.8074, 0.4395, 0.7262, 0.4481, 0.7262, 0.4481, 0.8074, 0.4395, 0.8071, 0.4372, 0.7254, 0.4458, 0.7254, 0.4458, 0.8071, 0.4372, 0.807, 0.4358, 0.719, 0.4451, 0.7558, 0.4294, 0.8061, 0.4259, 0.8056, 0.4178, 0.7595, 0.4199, 0.7595, 0.4199, 0.8056, 0.4178, 0.8046, 0.3934, 0.7638, 0.3933, 0.7638, 0.3933, 0.8046, 0.3934, 0.8053, 0.3444, 0.7674, 0.3418, 0.7993, 0.2533, 0.8072, 0.2544, 0.8057, 0.2257, 0.7964, 0.2246, 0.7964, 0.2246, 0.8057, 0.2257, 0.8044, 0.201, 0.7944, 0.2, 0.7944, 0.2, 0.8044, 0.201, 0.8032, 0.1736, 0.7932, 0.1728, 0.7932, 0.1728, 0.8032, 0.1736, 0.8012, 0.1502, 0.7932, 0.1496, 0.7932, 0.1496, 0.8012, 0.1502, 0.7996, 0.1219, 0.7927, 0.122, 0.7927, 0.122, 0.7996, 0.1219, 0.7973, 0.1029, 0.7912, 0.103, 0.7912, 0.103, 0.7973, 0.1029, 0.7956, 0.08088, 0.7948, 0.08086, 0.6828, 0.4007, 0.6829, 0.4358, 0.6775, 0.4361, 0.6684, 0.4007, 0.718, 0.4559, 0.7142, 0.46, 0.7193, 0.4708, 0.7247, 0.4691, 0.6837, 0.8855, 0.6841, 0.8964, 0.6568, 0.8966, 0.6567, 0.8858, 0.7255, 0.4509, 0.718, 0.4559, 0.7247, 0.4691, 0.7326, 0.4651, 0.7142, 0.46, 0.7117, 0.4631, 0.7152, 0.4704, 0.7193, 0.4708, 0.6841, 0.8964, 0.6841, 0.9033, 0.6568, 0.9034, 0.6568, 0.8966, 0.6841, 0.9033, 0.6842, 0.9081, 0.6569, 0.9083, 0.6568, 0.9034, 0.6842, 0.9081, 0.6842, 0.9112, 0.6569, 0.9113, 0.6569, 0.9083, 0.7117, 0.4631, 0.7117, 0.4656, 0.7132, 0.4694, 0.7152, 0.4704, 0.7662, 0.07712, 0.7916, 0.08137, 0.7919, 0.08158, 0.7919, 0.08157, 0.793, 0.08211, 0.7948, 0.08086, 0.7956, 0.08088, 0.7949, 0.04134, 0.7921, 0.04117, 0.7569, 0.0998, 0.7831, 0.1021, 0.7916, 0.08137, 0.7662, 0.07712, 0.7492, 0.1182, 0.7773, 0.121, 0.7831, 0.1021, 0.7569, 0.0998, 0.7419, 0.1463, 0.7734, 0.1481, 0.7773, 0.121, 0.7492, 0.1182, 0.7379, 0.1692, 0.7707, 0.1714, 0.7734, 0.1481, 0.7419, 0.1463, 0.734, 0.1958, 0.7681, 0.1979, 0.7707, 0.1714, 0.7379, 0.1692, 0.7313, 0.22, 0.7666, 0.2223, 0.7681, 0.1979, 0.734, 0.1958, 0.7298, 0.2482, 0.7655, 0.2506, 0.7666, 0.2223, 0.7313, 0.22, 0.7267, 0.2819, 0.7632, 0.2848, 0.7655, 0.2506, 0.7298, 0.2482, 0.7233, 0.3382, 0.7594, 0.3412, 0.7632, 0.2848, 0.7267, 0.2819, 0.7169, 0.3896, 0.7557, 0.3927, 0.7594, 0.3412, 0.7233, 0.3382, 0.7151, 0.4156, 0.7504, 0.4187, 0.7557, 0.3927, 0.7169, 0.3896, 0.7142, 0.4244, 0.7465, 0.4271, 0.7504, 0.4187, 0.7151, 0.4156, 0.717, 0.4364, 0.7396, 0.4318, 0.7465, 0.4271, 0.7142, 0.4244, 0.7674, 0.3418, 0.8053, 0.3444, 0.8104, 0.2888, 0.7711, 0.2855, 0.719, 0.4451, 0.807, 0.4358, 0.8064, 0.4298, 0.7489, 0.4344, 0.7489, 0.4342, 0.7396, 0.4318, 0.717, 0.4364, 0.6829, 0.4794, 0.6778, 0.4794, 0.6777, 0.4394, 0.6829, 0.4395, 0.7396, 0.4318, 0.7489, 0.4342, 0.7557, 0.4293, 0.7465, 0.4271, 0.7831, 0.1021, 0.7868, 0.103, 0.7919, 0.08158, 0.7916, 0.08137, 0.7773, 0.121, 0.7831, 0.1222, 0.7868, 0.103, 0.7831, 0.1021, 0.7734, 0.1481, 0.7796, 0.1486, 0.7831, 0.1222, 0.7773, 0.121, 0.7707, 0.1714, 0.7772, 0.172, 0.7796, 0.1486, 0.7734, 0.1481, 0.7681, 0.1979, 0.7748, 0.1983, 0.7772, 0.172, 0.7707, 0.1714, 0.7666, 0.2223, 0.7735, 0.2228, 0.7748, 0.1983, 0.7681, 0.1979, 0.7655, 0.2506, 0.7725, 0.2511, 0.7735, 0.2228, 0.7666, 0.2223, 0.7632, 0.2848, 0.7704, 0.2855, 0.7725, 0.2511, 0.7655, 0.2506, 0.7594, 0.3412, 0.7664, 0.3417, 0.7704, 0.2855, 0.7632, 0.2848, 0.7557, 0.3927, 0.7633, 0.3932, 0.7664, 0.3417, 0.7594, 0.3412, 0.7504, 0.4187, 0.7593, 0.4199, 0.7633, 0.3932, 0.7557, 0.3927, 0.7465, 0.4271, 0.7557, 0.4293, 0.7593, 0.4199, 0.7504, 0.4187, 0.7489, 0.4342, 0.7489, 0.4344, 0.7558, 0.4294, 0.7557, 0.4293, 0.7868, 0.103, 0.7872, 0.1031, 0.7919, 0.08157, 0.7919, 0.08158, 0.7831, 0.1222, 0.7835, 0.1222, 0.7872, 0.1031, 0.7868, 0.103, 0.7796, 0.1486, 0.7801, 0.1487, 0.7835, 0.1222, 0.7831, 0.1222, 0.7772, 0.172, 0.7776, 0.1721, 0.7801, 0.1487, 0.7796, 0.1486, 0.7748, 0.1983, 0.7753, 0.1983, 0.7776, 0.1721, 0.7772, 0.172, 0.7735, 0.2228, 0.7739, 0.2228, 0.7753, 0.1983, 0.7748, 0.1983, 0.7725, 0.2511, 0.773, 0.2511, 0.7739, 0.2228, 0.7735, 0.2228, 0.7704, 0.2855, 0.7711, 0.2855, 0.773, 0.2511, 0.7725, 0.2511, 0.7664, 0.3417, 0.7674, 0.3418, 0.7711, 0.2855, 0.7704, 0.2855, 0.7633, 0.3932, 0.7638, 0.3933, 0.7674, 0.3418, 0.7664, 0.3417, 0.7593, 0.4199, 0.7595, 0.4199, 0.7638, 0.3933, 0.7633, 0.3932, 0.7557, 0.4293, 0.7558, 0.4294, 0.7595, 0.4199, 0.7593, 0.4199, 0.6654, 0.06554, 0.6824, 0.0655, 0.6825, 0.07083, 0.6654, 0.07086, 0.6566, 0.8751, 0.6638, 0.8666, 0.6838, 0.8668, 0.6836, 0.8751, 0.6638, 0.8666, 0.6779, 0.8616, 0.6838, 0.8617, 0.6838, 0.8668, 0.6654, 0.07086, 0.6825, 0.07083, 0.6825, 0.07406, 0.6654, 0.0741, 0.6569, 0.919, 0.6569, 0.9163, 0.6842, 0.9162, 0.6842, 0.9189, 0.6569, 0.9163, 0.6569, 0.9113, 0.6842, 0.9112, 0.6842, 0.9162, 0.6569, 0.9241, 0.6569, 0.919, 0.6842, 0.9189, 0.6842, 0.924, 0.657, 0.931, 0.6569, 0.9241, 0.6842, 0.924, 0.6847, 0.9308, 0.657, 0.9418, 0.657, 0.931, 0.6847, 0.9308, 0.6847, 0.9417, 0.6777, 0.4394, 0.6775, 0.4361, 0.6829, 0.4358, 0.6829, 0.4395, 0.6632, 0.3774, 0.6829, 0.3777, 0.6828, 0.4007, 0.6684, 0.4007, 0.6773, 0.5075, 0.6778, 0.4794, 0.6829, 0.4794, 0.683, 0.5075, 0.6775, 0.5316, 0.6773, 0.5075, 0.683, 0.5075, 0.6831, 0.5316, 0.6632, 0.3579, 0.6828, 0.3574, 0.6829, 0.3777, 0.6632, 0.3774, 0.6636, 0.3303, 0.6827, 0.3306, 0.6828, 0.3574, 0.6632, 0.3579, 0.6777, 0.5633, 0.6775, 0.5316, 0.6831, 0.5316, 0.6831, 0.5632, 0.6635, 0.3069, 0.6827, 0.3066, 0.6827, 0.3306, 0.6636, 0.3303, 0.6777, 0.5904, 0.6777, 0.5633, 0.6831, 0.5632, 0.6832, 0.5904, 0.6778, 0.6208, 0.6777, 0.5904, 0.6832, 0.5904, 0.6832, 0.6207, 0.6636, 0.2802, 0.6826, 0.2804, 0.6827, 0.3066, 0.6635, 0.3069, 0.6638, 0.2556, 0.6826, 0.2556, 0.6826, 0.2804, 0.6636, 0.2802, 0.6779, 0.6489, 0.6778, 0.6208, 0.6832, 0.6207, 0.6833, 0.6489, 0.6783, 0.6806, 0.6779, 0.6489, 0.6833, 0.6489, 0.6833, 0.6805, 0.6647, 0.2274, 0.6825, 0.2277, 0.6826, 0.2556, 0.6638, 0.2556, 0.679, 0.7169, 0.6783, 0.6806, 0.6833, 0.6805, 0.6834, 0.7169, 0.6662, 0.1945, 0.6824, 0.1946, 0.6825, 0.2277, 0.6647, 0.2274, 0.6655, 0.1446, 0.6826, 0.1449, 0.6824, 0.1946, 0.6662, 0.1945, 0.6792, 0.7719, 0.679, 0.7169, 0.6834, 0.7169, 0.6834, 0.7719, 0.6789, 0.8223, 0.6792, 0.7719, 0.6834, 0.7719, 0.6836, 0.8223, 0.6655, 0.1008, 0.6825, 0.1008, 0.6826, 0.1449, 0.6655, 0.1446, 0.6654, 0.08059, 0.6825, 0.08056, 0.6825, 0.1008, 0.6655, 0.1008, 0.6781, 0.8514, 0.6789, 0.8223, 0.6836, 0.8223, 0.6838, 0.8514, 0.6654, 0.0741, 0.6825, 0.07406, 0.6825, 0.08056, 0.6654, 0.08059, 0.6779, 0.8616, 0.6781, 0.8514, 0.6838, 0.8514, 0.6838, 0.8617, 0.6566, 0.8794, 0.6566, 0.8751, 0.6836, 0.8751, 0.6836, 0.8792, 0.6654, 0.06494, 0.6824, 0.0649, 0.6824, 0.0655, 0.6654, 0.06554, 0.6654, 0.06314, 0.6824, 0.06311, 0.6824, 0.0649, 0.6654, 0.06494, 0.6566, 0.8823, 0.6566, 0.8794, 0.6836, 0.8792, 0.6837, 0.8821, 0.6654, 0.06108, 0.6824, 0.06104, 0.6824, 0.06311, 0.6654, 0.06314, 0.6567, 0.8858, 0.6566, 0.8823, 0.6837, 0.8821, 0.6837, 0.8855, 0.6571, 0.9577, 0.657, 0.9418, 0.6847, 0.9417, 0.6848, 0.9576, 0.7902, 0.1031, 0.7912, 0.103, 0.7948, 0.08086, 0.793, 0.08211, 0.7899, 0.1222, 0.7927, 0.122, 0.7912, 0.103, 0.7902, 0.1031, 0.7902, 0.1496, 0.7932, 0.1496, 0.7927, 0.122, 0.7899, 0.1222, 0.7901, 0.1728, 0.7932, 0.1728, 0.7932, 0.1496, 0.7902, 0.1496, 0.791, 0.1999, 0.7944, 0.2, 0.7932, 0.1728, 0.7901, 0.1728, 0.7928, 0.2245, 0.7964, 0.2246, 0.7944, 0.2, 0.791, 0.1999, 0.7954, 0.2532, 0.7993, 0.2533, 0.7964, 0.2246, 0.7928, 0.2245, 0.7489, 0.4344, 0.8064, 0.4298, 0.8061, 0.4259, 0.7558, 0.4294, 0.7711, 0.2855, 0.8104, 0.2888, 0.8072, 0.2544, 0.7993, 0.2533, 0.7954, 0.2532, 0.773, 0.2511, 0.773, 0.2511, 0.7954, 0.2532, 0.7928, 0.2245, 0.7739, 0.2228, 0.7739, 0.2228, 0.7928, 0.2245, 0.791, 0.1999, 0.7753, 0.1983, 0.7753, 0.1983, 0.791, 0.1999, 0.7901, 0.1728, 0.7776, 0.1721, 0.7776, 0.1721, 0.7901, 0.1728, 0.7902, 0.1496, 0.7801, 0.1487, 0.7801, 0.1487, 0.7902, 0.1496, 0.7899, 0.1222, 0.7835, 0.1222, 0.7835, 0.1222, 0.7899, 0.1222, 0.7902, 0.1031, 0.7872, 0.1031, 0.7872, 0.1031, 0.7902, 0.1031, 0.793, 0.08211, 0.7919, 0.08157, 0.6293, 0.0411, 0.6293, 0.0411, 0.6293, 0.0411, 0.6654, 0.06108, 0.6653, 0.04124, 0.6824, 0.0412, 0.6824, 0.06104, 0.6824, 0.0412, 0.6994, 0.04117, 0.6995, 0.06101, 0.6824, 0.06104, 0.8311, 0.4677, 0.8246, 0.4535, 0.9055, 0.4475, 0.9074, 0.473, 0.8386, 0.4781, 0.8104, 0.4681, 0.8077, 0.4422, 0.7255, 0.4509, 0.7326, 0.4651, 0.7405, 0.4755, 0.9087, 0.04117, 0.9087, 0.1077, 0.9075, 0.1076, 0.9075, 0.1076, 0.9087, 0.1077, 0.9075, 0.1077, 0.974, 0.109, 0.9075, 0.1084, 0.974, 0.1078, 0.6848, 0.9576, 0.6571, 0.9577, 0.6294, 0.9588])
me_cube_001.materials.append(mat_material)
me_cube_001.use_remesh_preserve_volume = False
me_cube_001.use_remesh_preserve_attributes = False
me_cube_001.use_mirror_vertex_groups = False
me_cube_001.use_paint_bone_selection = False
me_cube_001.use_paint_mask = True
me_cube_001.update()

# ---- objects
ob_cube_001 = bpy.data.objects.new('Cube.001', me_cube_001)

# ---- transforms, parenting, visibility, modifiers, constraints
ob_cube_001.location = (0.0, 0.0, 0.0)
ob_cube_001.rotation_euler = (1.571, -0.0, 1.571)
ob_cube_001.lock_rotations_4d = False
ob_cube_001.empty_display_type = 'ARROWS'
ob_cube_001.lineart.crease_threshold = 0.0

# ---- collection membership
col_collection.objects.link(ob_cube_001)

# ---- scene / render settings (as saved in the file)
scene.frame_start = 1; scene.frame_end = 250; scene.frame_set(1)
scene.render.engine = 'BLENDER_EEVEE_NEXT'
scene.cycles.use_denoising = False
scene.cycles.samples = 128
scene.cycles.sampling_pattern = 'TABULATED_SOBOL'
scene.cycles.use_adaptive_sampling = False
scene.cycles.use_light_tree = False
scene.view_settings.view_transform = 'Filmic'
bpy.context.view_layer.update()

# ---- added for rendering (the .blend has no active camera and no usable light): camera, sun
cam_auto = bpy.data.cameras.new('AutoCamera')
cam_auto.lens = 50.0
cam_auto.sensor_width = 36.0
cam_auto.clip_end = 1000.0
ob_auto_camera = bpy.data.objects.new('AutoCamera', cam_auto)
scene.collection.objects.link(ob_auto_camera)
ob_auto_camera.location = (5.85701, -5.44467, 3.6569)
ob_auto_camera.rotation_euler = (1.09748, -7.21219e-08, 0.694738)
scene.camera = ob_auto_camera
light_auto_sun = bpy.data.lights.new('AutoSun', 'SUN')
light_auto_sun.energy = 3.0
light_auto_sun.angle = 0.0523599
ob_auto_sun = bpy.data.objects.new('AutoSun', light_auto_sun)
scene.collection.objects.link(ob_auto_sun)
ob_auto_sun.rotation_euler = (0.872665, 0.174533, 0.523599)
bpy.context.view_layer.update()
